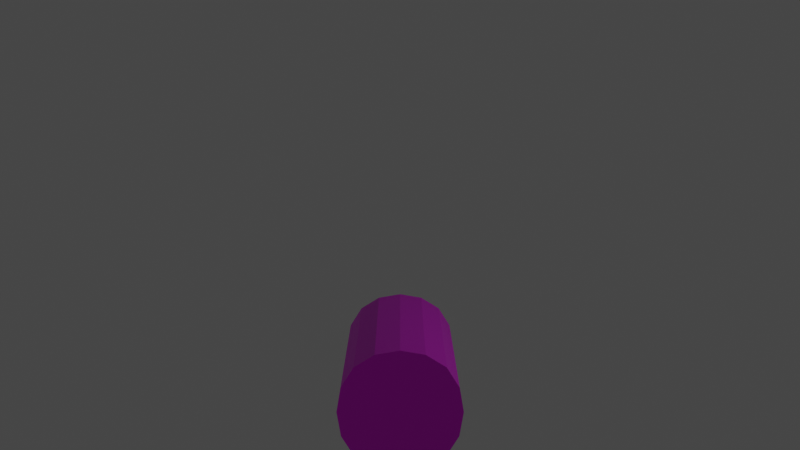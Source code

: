 # Source: snake_body.blend  (saved by Blender 2.93.20; exported with 4.5.12 LTS)
import bpy
from mathutils import Matrix  # noqa: F401  (used for matrix-valued properties, if any)

bpy.ops.wm.read_factory_settings(use_empty=True)
scene = bpy.context.scene
scene.name = 'Scene'

# ---- collections
col_collection = bpy.data.collections.new('Collection'); scene.collection.children.link(col_collection)

# ---- images (referenced by path relative to the original .blend; pixels are not part of the script)
import os
ASSET_DIR = os.environ.get("B2B_ASSET_DIR", "")  # directory of the original .blend (textures are referenced by path, not embedded)
HERE = os.path.dirname(os.path.abspath(__file__))  # packed textures are extracted next to this script under _unpacked/

def load_image(name, relpath, width, height, colorspace="sRGB"):
    """Load a texture the original file referenced (path relative to the .blend, or extracted next to this script)."""
    p = next((c for c in (os.path.join(HERE, relpath), os.path.join(ASSET_DIR, relpath)) if relpath and os.path.exists(c)), "")
    if p:
        img = bpy.data.images.load(p, check_existing=True)
        img.name = name
    else:  # same state as the original file: an image datablock whose file is absent (Cycles renders it pink)
        img = bpy.data.images.new(name, width, height)
        img.source = "FILE"
        img.filepath = "//" + (relpath or name)
    img.colorspace_settings.name = colorspace
    return img
img_snek_pattern_png_001 = load_image('snek_pattern.png.001', 'snek_pattern.png', 1024, 1024, 'sRGB')

# ---- materials (node trees are filled in below, after node groups)
mat_material = bpy.data.materials.new('Material')
mat_material.use_transparent_shadow = False

# ---- material node trees
mat_material.use_nodes = True; mat_material.node_tree.nodes.clear()
_N = mat_material.node_tree.nodes; _L = mat_material.node_tree.links
n0 = _N.new('ShaderNodeBsdfPrincipled'); n0.name = 'Principled BSDF'; n0.location = (10, 300)
n0.distribution = 'GGX'
n0.subsurface_method = 'BURLEY'
n0.inputs[3].default_value = 1.45
n0.inputs[27].default_value = (0.0, 0.0, 0.0, 1.0)
n0.inputs[28].default_value = 1.0
n1 = _N.new('ShaderNodeOutputMaterial'); n1.name = 'Material Output'; n1.location = (300, 300)
n2 = _N.new('ShaderNodeTexImage'); n2.name = 'Image Texture'; n2.location = (-280, 275)
n2.image = img_snek_pattern_png_001
_L.new(n0.outputs[0], n1.inputs[0])
_L.new(n2.outputs[0], n0.inputs[0])
n1.is_active_output = True

# ---- world
world_world = bpy.data.worlds.new('World'); scene.world = world_world
world_world.use_nodes = True; world_world.node_tree.nodes.clear()
_N = world_world.node_tree.nodes; _L = world_world.node_tree.links
n0 = _N.new('ShaderNodeOutputWorld'); n0.name = 'World Output'; n0.location = (300, 300)
n1 = _N.new('ShaderNodeBackground'); n1.name = 'Background'; n1.location = (10, 300)
n1.inputs[0].default_value = (0.05088, 0.05088, 0.05088, 1.0)
_L.new(n1.outputs[0], n0.inputs[0])
n0.is_active_output = True
world_world.color = (0.05088, 0.05088, 0.05088)
world_world.use_sun_shadow = False
world_world.sun_shadow_jitter_overblur = 0.0

# ---- cameras
cam_camera_001 = bpy.data.cameras.new('Camera.001')
cam_camera_001.clip_end = 100.0
cam_camera_001.ortho_scale = 7.314

# ---- lights
light_light = bpy.data.lights.new('Light', 'POINT')
light_light.transmission_factor = 0.0
light_light.energy = 1000.0
light_light.shadow_soft_size = 0.1
light_light.shadow_maximum_resolution = 0.006
light_light.use_absolute_resolution = True

# ---- meshes
me_cube_005 = bpy.data.meshes.new('Cube.005')
me_cube_005.from_pydata([(-0.6667, 7.306, -0.6667), (-0.6667, 6.271, -0.6667), (-0.6667, 5.207, -0.6667), (0.6667, 7.306, 0.6667), (0.6667, 6.271, 0.6667), (0.6667, 5.207, 0.6667), (-0.6667, 5.207, 0.6667), (-0.6667, 6.271, 0.6667), (-0.6667, 7.306, 0.6667), (0.6667, 5.207, -0.6667), (0.6667, 6.271, -0.6667), (0.6667, 7.306, -0.6667), (0.8542, 7.306, -0.3646), (0.9167, 7.306, 8.826e-09), (0.8542, 7.306, 0.3646), (0.8542, 6.271, -0.3646), (0.9167, 6.271, -5.763e-09), (0.8542, 6.271, 0.3646), (0.8542, 5.207, -0.3646), (0.9167, 5.207, -1.49e-08), (0.8542, 5.207, 0.3646), (-0.3646, 7.306, -0.8542), (0.0, 7.306, -0.9167), (0.3646, 7.306, -0.8542), (-0.3646, 6.271, -0.8542), (0.0, 6.271, -0.9167), (0.3646, 6.271, -0.8542), (-0.3646, 5.207, -0.8542), (0.0, 5.207, -0.9167), (0.3646, 5.207, -0.8542), (0.3646, 7.306, 0.8542), (0.0, 7.306, 0.9167), (-0.3646, 7.306, 0.8542), (0.3646, 6.271, 0.8542), (0.0, 6.271, 0.9167), (-0.3646, 6.271, 0.8542), (0.3646, 5.207, 0.8542), (0.0, 5.207, 0.9167), (-0.3646, 5.207, 0.8542), (-0.8542, 5.207, -0.3646), (-0.9167, 5.207, 0.0), (-0.8542, 5.207, 0.3646), (-0.8542, 6.271, -0.3646), (-0.9167, 6.271, 0.0), (-0.8542, 6.271, 0.3646), (-0.8542, 7.306, -0.3646), (-0.9167, 7.306, 0.0), (-0.8542, 7.306, 0.3646)], [], [(12, 13, 16, 15), (13, 14, 17, 16), (15, 16, 19, 18), (16, 17, 20, 19), (14, 3, 4, 17), (17, 4, 5, 20), (10, 15, 18, 9), (11, 12, 15, 10), (21, 22, 25, 24), (22, 23, 26, 25), (24, 25, 28, 27), (25, 26, 29, 28), (23, 11, 10, 26), (26, 10, 9, 29), (1, 24, 27, 2), (0, 21, 24, 1), (30, 31, 34, 33), (31, 32, 35, 34), (33, 34, 37, 36), (34, 35, 38, 37), (32, 8, 7, 35), (35, 7, 6, 38), (4, 33, 36, 5), (3, 30, 33, 4), (13, 12, 11, 23, 22, 21, 0, 45, 46, 47, 8, 32, 31, 30, 3, 14), (39, 40, 43, 42), (40, 41, 44, 43), (42, 43, 46, 45), (43, 44, 47, 46), (19, 20, 5, 36, 37, 38, 6, 41, 40, 39, 2, 27, 28, 29, 9, 18), (41, 6, 7, 44), (44, 7, 8, 47), (1, 42, 45, 0), (2, 39, 42, 1)])
_uv = me_cube_005.uv_layers.new(name='UVMap')
_uv.uv.foreach_set('vector', [0.9329, 1.27, 0.8468, 1.27, 0.8468, 0.5465, 0.9329, 0.5323, 0.7742, -0.2271, 0.8429, -0.2271, 0.8429, 0.5251, 0.7742, 0.5251, 0.9329, 0.5323, 0.8468, 0.5465, 0.8468, -0.2256, 0.9329, -0.2256, 0.7742, 0.5251, 0.8429, 0.5251, 0.8429, 1.269, 0.7742, 1.269, 0.7752, 1.269, 0.6935, 1.269, 0.6935, 0.5308, 0.7752, 0.545, 0.7752, 0.545, 0.6935, 0.5308, 0.6935, -0.2271, 0.7752, -0.2271, 1.023, 0.5323, 0.9329, 0.5323, 0.9329, -0.2256, 1.023, -0.2256, 1.023, 1.27, 0.9329, 1.27, 0.9329, 0.5323, 1.023, 0.5323, -0.02025, 1.27, -0.1141, 1.27, -0.1141, 0.5323, -0.02025, 0.5323, -0.1141, 1.27, -0.202, 1.27, -0.202, 0.5323, -0.1141, 0.5323, -0.02025, 0.5323, -0.1141, 0.5323, -0.1141, -0.2256, -0.02025, -0.2256, -0.1141, 0.5323, -0.202, 0.5323, -0.202, -0.2256, -0.1141, -0.2256, 1.105, 1.27, 1.023, 1.27, 1.023, 0.5323, 1.105, 0.5323, 1.105, 0.5323, 1.023, 0.5323, 1.023, -0.2256, 1.105, -0.2256, 0.0638, 0.5323, -0.02025, 0.5323, -0.02025, -0.2256, 0.0638, -0.2256, 0.0638, 1.27, -0.02025, 1.27, -0.02025, 0.5323, 0.0638, 0.5323, 0.6033, 1.269, 0.5173, 1.269, 0.5173, 0.5308, 0.6033, 0.5308, 0.5173, 1.269, 0.4486, 1.269, 0.4486, 0.5308, 0.5173, 0.5308, 0.6033, 0.5308, 0.5173, 0.5308, 0.5173, -0.2271, 0.6033, -0.2271, 0.5173, 0.5308, 0.4486, 0.5308, 0.4486, -0.2271, 0.5173, -0.2271, 0.4467, 1.268, 0.365, 1.268, 0.365, 0.5297, 0.4467, 0.5297, 0.4467, 0.5297, 0.365, 0.5297, 0.365, -0.2282, 0.4467, -0.2282, 0.6935, 0.5308, 0.6033, 0.5308, 0.6033, -0.2271, 0.6935, -0.2271, 0.6935, 1.269, 0.6033, 1.269, 0.6033, 0.5308, 0.6935, 0.5308, -0.3185, 0.7703, -0.3107, 0.6795, -0.2824, 0.6015, -0.2351, 0.5493, -0.1771, 0.5267, -0.1183, 0.5347, -0.06882, 0.5747, -0.03699, 0.6452, -0.02481, 0.7335, -0.03265, 0.8244, -0.06089, 0.9024, -0.1082, 0.9545, -0.1662, 0.9772, -0.225, 0.9692, -0.2745, 0.9292, -0.3063, 0.8587, 0.1201, -0.2282, 0.1888, -0.2282, 0.1888, 0.5297, 0.1201, 0.5297, 0.1888, -0.2282, 0.2749, -0.2282, 0.2749, 0.5297, 0.1888, 0.5297, 0.1201, 0.5297, 0.1888, 0.5297, 0.1888, 1.268, 0.1201, 1.268, 0.1888, 0.5297, 0.2749, 0.5297, 0.2749, 1.268, 0.1888, 1.268, -0.3043, 0.2607, -0.2965, 0.1699, -0.2683, 0.09186, -0.221, 0.03971, -0.1629, 0.01702, -0.1042, 0.02506, -0.05466, 0.06507, -0.02282, 0.1355, -0.01064, 0.2239, -0.01848, 0.3147, -0.04672, 0.3927, -0.094, 0.4449, -0.152, 0.4676, -0.2108, 0.4595, -0.2603, 0.4195, -0.2922, 0.3491, 0.2749, -0.2282, 0.365, -0.2282, 0.365, 0.5297, 0.2749, 0.5297, 0.2749, 0.5297, 0.365, 0.5297, 0.365, 1.268, 0.2749, 1.268, 0.0638, 0.5323, 0.1246, 0.5323, 0.1246, 1.27, 0.0638, 1.27, 0.0638, -0.2256, 0.1246, -0.2256, 0.1246, 0.5323, 0.0638, 0.5323])
me_cube_005.materials.append(mat_material)
me_cube_005.use_remesh_fix_poles = True
me_cube_005.use_remesh_preserve_attributes = False
me_cube_005.update()

# ---- objects
ob_light = bpy.data.objects.new('Light', light_light)
ob_cube_002 = bpy.data.objects.new('Cube.002', me_cube_005)
ob_camera_001 = bpy.data.objects.new('Camera.001', cam_camera_001)

# ---- transforms, parenting, visibility, modifiers, constraints
ob_light.location = (-16.49, 4.477, 12.28)
ob_light.rotation_euler = (0.6503, 0.05522, 1.866)
ob_light.scale = (3.0, 3.0, 3.0)
ob_light.lock_rotations_4d = False
ob_light.empty_display_type = 'ARROWS'
ob_light.color = (0.0, 0.0, 0.0, 0.0)
ob_light.lineart.crease_threshold = 0.0
ob_cube_002.location = (0.0, -25.0, 0.0)
ob_cube_002.scale = (2.546, 4.12, 2.546)
_m = ob_cube_002.modifiers.new('Subdivision', 'SUBSURF')
_m.subdivision_type = 'SIMPLE'
_m.levels = 2
ob_camera_001.location = (0.0, 43.93, 13.87)
ob_camera_001.rotation_euler = (-1.747, -3.142, -0.0)
ob_camera_001.scale = (3.699, 3.699, 3.699)
ob_camera_001.lock_rotations_4d = False
ob_camera_001.empty_display_type = 'ARROWS'
ob_camera_001.color = (0.0, 0.0, 0.0, 0.0)
ob_camera_001.display_type = 'WIRE'
ob_camera_001.lineart.crease_threshold = 0.0

# ---- collection membership
col_collection.objects.link(ob_light)
col_collection.objects.link(ob_cube_002)
col_collection.objects.link(ob_camera_001)

# ---- scene / render settings (as saved in the file)
scene.camera = ob_camera_001
scene.frame_start = 1; scene.frame_end = 250; scene.frame_set(0)
scene.render.engine = 'BLENDER_EEVEE_NEXT'
scene.cycles.use_denoising = False
scene.cycles.samples = 128
scene.cycles.sampling_pattern = 'TABULATED_SOBOL'
scene.cycles.use_adaptive_sampling = False
scene.cycles.use_light_tree = False
scene.view_settings.view_transform = 'Filmic'
bpy.context.view_layer.update()
